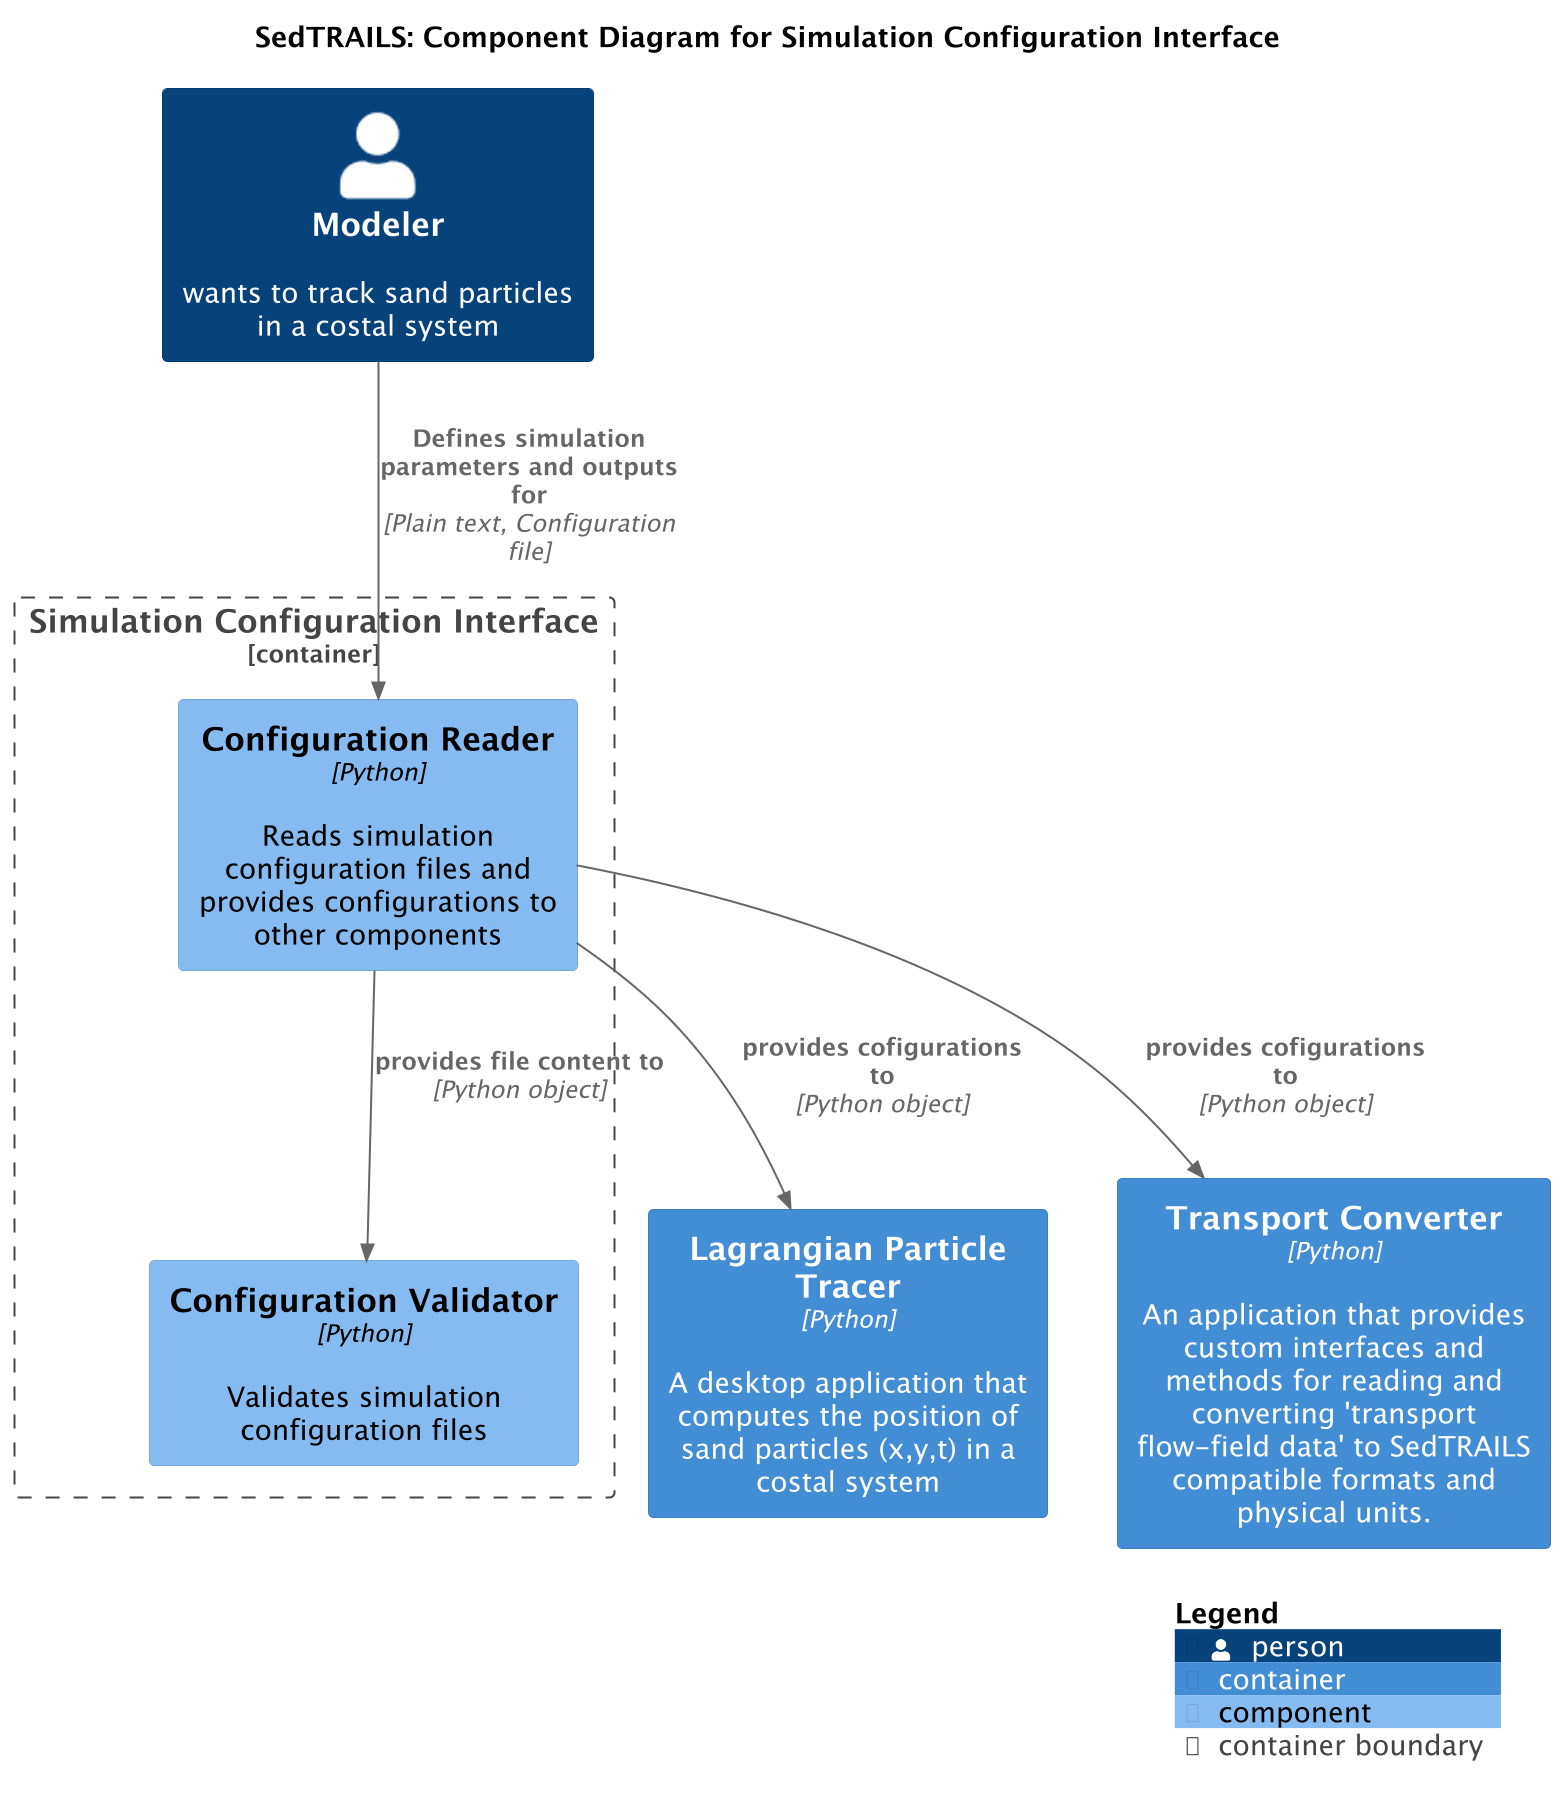

The diagram above was rendered by PlantUML. Its source (embedded in the PNG):
@startuml SedtrailComponentsConfigurationInterface
!include ./c4/C4_Component.puml

' LAYOUT_LANDSCAPE()

title SedTRAILS: Component Diagram for Simulation Configuration Interface
scale 2

Person(modeler, "Modeler", "wants to track sand particles in a costal system")
Container(particleTracer, "Lagrangian Particle Tracer", "Python", "A desktop application that computes the position of sand particles (x,y,t) in a costal system")
Container(transportConverter, "Transport Converter", "Python", "An application that provides custom interfaces and methods for reading and converting 'transport flow-field data' to SedTRAILS compatible formats and physical units.")

Container_Boundary(configInterface, "Simulation Configuration Interface", "Python", "An application that reads and interprets simulation configuration files"){
    Component(configReader, "Configuration Reader", "Python", "Reads simulation configuration files and provides configurations to other components")
    Component(configValidator, "Configuration Validator", "Python", "Validates simulation configuration files")
    Rel(configReader, configValidator, "provides file content to", "Python object")
}

Rel(modeler, configReader, "Defines simulation parameters and outputs for", "Plain text, Configuration file")
Rel(configReader, particleTracer, "provides cofigurations to", "Python object")
Rel(configReader, transportConverter, "provides cofigurations to", "Python object")

SHOW_LEGEND()
@enduml